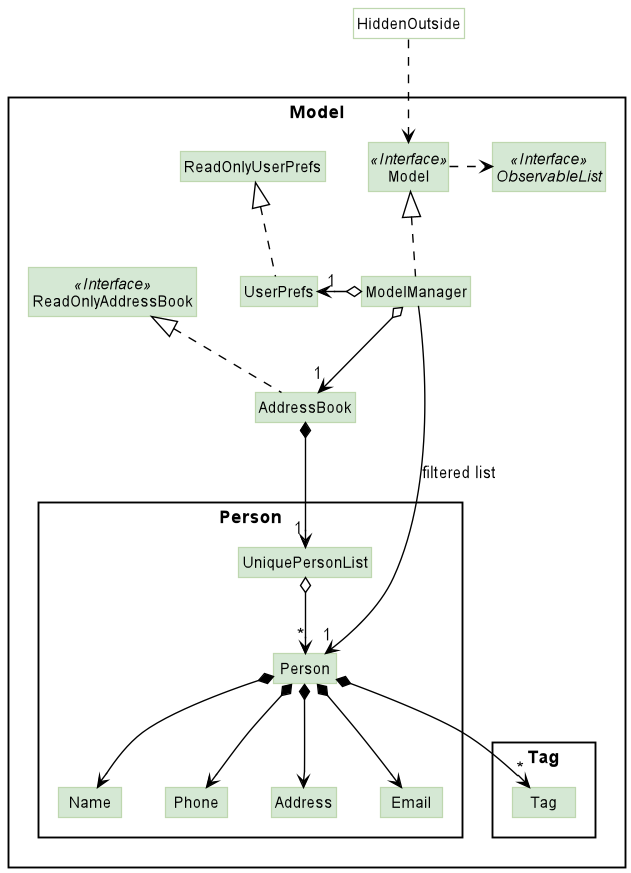

The diagram above was rendered by PlantUML. Its source (embedded in the PNG):
@startuml

!include style.puml
skinparam arrowThickness 1.1
skinparam arrowColor #black
skinparam classBackgroundColor MODEL_COLOR
skinparam classBorderColor MODEL_COLOR_T1

Package Model <<Rectangle>>{
Interface ReadOnlyAddressBook <<Interface>>
Interface Model <<Interface>>
Interface ObservableList <<Interface>>
Class AddressBook
Class ReadOnlyAddressBook
Class Model
Class ModelManager
Class UserPrefs
Class ReadOnlyUserPrefs

Package Person {
Class Person
Class Address
Class Email
Class Name
Class Phone
Class UniquePersonList
}

Package Tag {
Class Tag
}
}

Class HiddenOutside #FFFFFF
HiddenOutside ..> Model

AddressBook .up.|> ReadOnlyAddressBook

ModelManager .up.|> Model
Model .right.> ObservableList
ModelManager o--> "1" AddressBook
ModelManager o-left-> "1" UserPrefs
UserPrefs .up.|> ReadOnlyUserPrefs

AddressBook *--> "1" UniquePersonList
UniquePersonList o--> "*" Person
Person *--> Name
Person *--> Phone
Person *--> Email
Person *--> Address
Person *--> "*" Tag

Name -[hidden]right-> Phone
Phone -[hidden]right-> Address
Address -[hidden]right-> Email

ModelManager -->"1" Person : filtered list

@enduml